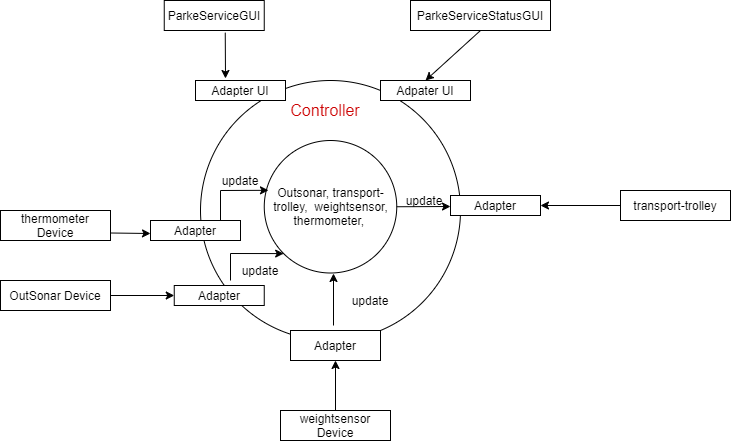

The diagram above was exported from draw.io. Its source (the exported page's mxGraphModel, read from the mxfile embedded in the PNG):
<mxGraphModel dx="1038" dy="547" grid="1" gridSize="10" guides="1" tooltips="1" connect="1" arrows="1" fold="1" page="1" pageScale="1" pageWidth="827" pageHeight="1169" math="0" shadow="0">
  <root>
    <mxCell id="0" />
    <mxCell id="1" parent="0" />
    <mxCell id="KCaHhk7EHUR55j_sz_AD-1" value="" style="ellipse;whiteSpace=wrap;html=1;aspect=fixed;" parent="1" vertex="1">
      <mxGeometry x="210" y="130" width="260" height="260" as="geometry" />
    </mxCell>
    <mxCell id="KCaHhk7EHUR55j_sz_AD-2" value="Outsonar, transport-trolley,&amp;nbsp; weightsensor, thermometer,&amp;nbsp;" style="ellipse;whiteSpace=wrap;html=1;aspect=fixed;" parent="1" vertex="1">
      <mxGeometry x="273.75" y="190" width="132.5" height="132.5" as="geometry" />
    </mxCell>
    <mxCell id="KCaHhk7EHUR55j_sz_AD-3" value="&lt;font style=&quot;font-size: 16px&quot; color=&quot;#cc0000&quot;&gt;Controller&lt;/font&gt;" style="text;html=1;strokeColor=none;fillColor=none;align=center;verticalAlign=middle;whiteSpace=wrap;rounded=0;" parent="1" vertex="1">
      <mxGeometry x="290" y="150" width="90" height="20" as="geometry" />
    </mxCell>
    <mxCell id="KCaHhk7EHUR55j_sz_AD-13" value="" style="edgeStyle=orthogonalEdgeStyle;rounded=0;orthogonalLoop=1;jettySize=auto;html=1;" parent="1" source="KCaHhk7EHUR55j_sz_AD-5" target="KCaHhk7EHUR55j_sz_AD-11" edge="1">
      <mxGeometry relative="1" as="geometry" />
    </mxCell>
    <mxCell id="KCaHhk7EHUR55j_sz_AD-5" value="OutSonar Device" style="rounded=0;whiteSpace=wrap;html=1;" parent="1" vertex="1">
      <mxGeometry x="10" y="330" width="110" height="30" as="geometry" />
    </mxCell>
    <mxCell id="KCaHhk7EHUR55j_sz_AD-6" value="transport-trolley" style="rounded=0;whiteSpace=wrap;html=1;" parent="1" vertex="1">
      <mxGeometry x="630" y="240" width="110" height="30" as="geometry" />
    </mxCell>
    <mxCell id="KCaHhk7EHUR55j_sz_AD-7" value="weightsensor Device" style="rounded=0;whiteSpace=wrap;html=1;" parent="1" vertex="1">
      <mxGeometry x="290" y="460" width="110" height="30" as="geometry" />
    </mxCell>
    <mxCell id="KCaHhk7EHUR55j_sz_AD-8" value="thermometer Device" style="rounded=0;whiteSpace=wrap;html=1;" parent="1" vertex="1">
      <mxGeometry x="10" y="260" width="110" height="30" as="geometry" />
    </mxCell>
    <mxCell id="KCaHhk7EHUR55j_sz_AD-9" value="" style="endArrow=classic;html=1;exitX=1;exitY=0.75;exitDx=0;exitDy=0;" parent="1" source="KCaHhk7EHUR55j_sz_AD-8" edge="1">
      <mxGeometry width="50" height="50" relative="1" as="geometry">
        <mxPoint x="390" y="360" as="sourcePoint" />
        <mxPoint x="160" y="283" as="targetPoint" />
      </mxGeometry>
    </mxCell>
    <mxCell id="KCaHhk7EHUR55j_sz_AD-10" value="Adapter" style="rounded=0;whiteSpace=wrap;html=1;" parent="1" vertex="1">
      <mxGeometry x="160" y="270" width="90" height="20" as="geometry" />
    </mxCell>
    <mxCell id="KCaHhk7EHUR55j_sz_AD-11" value="Adapter" style="rounded=0;whiteSpace=wrap;html=1;" parent="1" vertex="1">
      <mxGeometry x="183.75" y="335" width="90" height="20" as="geometry" />
    </mxCell>
    <mxCell id="KCaHhk7EHUR55j_sz_AD-14" value="" style="endArrow=classic;html=1;entryX=0.032;entryY=0.376;entryDx=0;entryDy=0;entryPerimeter=0;rounded=0;" parent="1" target="KCaHhk7EHUR55j_sz_AD-2" edge="1">
      <mxGeometry width="50" height="50" relative="1" as="geometry">
        <mxPoint x="230" y="270" as="sourcePoint" />
        <mxPoint x="440" y="310" as="targetPoint" />
        <Array as="points">
          <mxPoint x="230" y="240" />
        </Array>
      </mxGeometry>
    </mxCell>
    <mxCell id="KCaHhk7EHUR55j_sz_AD-15" value="" style="endArrow=classic;html=1;entryX=0;entryY=1;entryDx=0;entryDy=0;rounded=0;" parent="1" target="KCaHhk7EHUR55j_sz_AD-2" edge="1">
      <mxGeometry width="50" height="50" relative="1" as="geometry">
        <mxPoint x="240" y="330" as="sourcePoint" />
        <mxPoint x="287.99" y="249.82000000000005" as="targetPoint" />
        <Array as="points">
          <mxPoint x="240" y="303" />
        </Array>
      </mxGeometry>
    </mxCell>
    <mxCell id="KCaHhk7EHUR55j_sz_AD-16" value="" style="rounded=0;whiteSpace=wrap;html=1;" parent="1" vertex="1">
      <mxGeometry x="300" y="380" width="90" height="30" as="geometry" />
    </mxCell>
    <mxCell id="KCaHhk7EHUR55j_sz_AD-17" value="Adapter" style="text;html=1;strokeColor=none;fillColor=none;align=center;verticalAlign=middle;whiteSpace=wrap;rounded=0;" parent="1" vertex="1">
      <mxGeometry x="325" y="385" width="40" height="20" as="geometry" />
    </mxCell>
    <mxCell id="KCaHhk7EHUR55j_sz_AD-18" value="" style="endArrow=classic;html=1;exitX=0.5;exitY=0;exitDx=0;exitDy=0;entryX=0.5;entryY=1;entryDx=0;entryDy=0;" parent="1" source="KCaHhk7EHUR55j_sz_AD-7" target="KCaHhk7EHUR55j_sz_AD-16" edge="1">
      <mxGeometry width="50" height="50" relative="1" as="geometry">
        <mxPoint x="390" y="360" as="sourcePoint" />
        <mxPoint x="440" y="310" as="targetPoint" />
      </mxGeometry>
    </mxCell>
    <mxCell id="KCaHhk7EHUR55j_sz_AD-19" value="" style="endArrow=classic;html=1;exitX=0.75;exitY=0;exitDx=0;exitDy=0;" parent="1" edge="1">
      <mxGeometry width="50" height="50" relative="1" as="geometry">
        <mxPoint x="343" y="375" as="sourcePoint" />
        <mxPoint x="343" y="323" as="targetPoint" />
      </mxGeometry>
    </mxCell>
    <mxCell id="KCaHhk7EHUR55j_sz_AD-21" value="update" style="text;html=1;strokeColor=none;fillColor=none;align=center;verticalAlign=middle;whiteSpace=wrap;rounded=0;" parent="1" vertex="1">
      <mxGeometry x="360" y="340" width="40" height="20" as="geometry" />
    </mxCell>
    <mxCell id="KCaHhk7EHUR55j_sz_AD-22" value="update" style="text;html=1;strokeColor=none;fillColor=none;align=center;verticalAlign=middle;whiteSpace=wrap;rounded=0;" parent="1" vertex="1">
      <mxGeometry x="250" y="310" width="40" height="20" as="geometry" />
    </mxCell>
    <mxCell id="KCaHhk7EHUR55j_sz_AD-23" value="update" style="text;html=1;strokeColor=none;fillColor=none;align=center;verticalAlign=middle;whiteSpace=wrap;rounded=0;" parent="1" vertex="1">
      <mxGeometry x="230" y="220" width="40" height="20" as="geometry" />
    </mxCell>
    <mxCell id="KCaHhk7EHUR55j_sz_AD-24" value="Adapter UI&lt;span style=&quot;color: rgba(0 , 0 , 0 , 0) ; font-family: monospace ; font-size: 0px&quot;&gt;%3CmxGraphModel%3E%3Croot%3E%3CmxCell%20id%3D%220%22%2F%3E%3CmxCell%20id%3D%221%22%20parent%3D%220%22%2F%3E%3CmxCell%20id%3D%222%22%20value%3D%22%22%20style%3D%22rounded%3D0%3BwhiteSpace%3Dwrap%3Bhtml%3D1%3B%22%20vertex%3D%221%22%20parent%3D%221%22%3E%3CmxGeometry%20x%3D%22205%22%20y%3D%22130%22%20width%3D%2290%22%20height%3D%2220%22%20as%3D%22geometry%22%2F%3E%3C%2FmxCell%3E%3C%2Froot%3E%3C%2FmxGraphModel%3E&lt;/span&gt;" style="rounded=0;whiteSpace=wrap;html=1;" parent="1" vertex="1">
      <mxGeometry x="205" y="130" width="90" height="20" as="geometry" />
    </mxCell>
    <mxCell id="KCaHhk7EHUR55j_sz_AD-25" value="Adpater UI" style="rounded=0;whiteSpace=wrap;html=1;" parent="1" vertex="1">
      <mxGeometry x="390" y="130" width="90" height="20" as="geometry" />
    </mxCell>
    <mxCell id="KCaHhk7EHUR55j_sz_AD-26" value="&lt;div style=&quot;text-align: left&quot;&gt;ParkeServiceGUI&lt;/div&gt;" style="rounded=0;whiteSpace=wrap;html=1;" parent="1" vertex="1">
      <mxGeometry x="173.75" y="50" width="100" height="30" as="geometry" />
    </mxCell>
    <mxCell id="KCaHhk7EHUR55j_sz_AD-27" value="&lt;div style=&quot;text-align: left&quot;&gt;ParkeServiceStatusGUI&lt;/div&gt;" style="rounded=0;whiteSpace=wrap;html=1;" parent="1" vertex="1">
      <mxGeometry x="420" y="50" width="140" height="30" as="geometry" />
    </mxCell>
    <mxCell id="KCaHhk7EHUR55j_sz_AD-28" value="" style="endArrow=classic;html=1;entryX=0.5;entryY=0;entryDx=0;entryDy=0;exitX=0.5;exitY=1;exitDx=0;exitDy=0;" parent="1" source="KCaHhk7EHUR55j_sz_AD-27" target="KCaHhk7EHUR55j_sz_AD-25" edge="1">
      <mxGeometry width="50" height="50" relative="1" as="geometry">
        <mxPoint x="390" y="260" as="sourcePoint" />
        <mxPoint x="440" y="210" as="targetPoint" />
      </mxGeometry>
    </mxCell>
    <mxCell id="KCaHhk7EHUR55j_sz_AD-29" value="" style="endArrow=classic;html=1;exitX=0.61;exitY=1.073;exitDx=0;exitDy=0;exitPerimeter=0;" parent="1" source="KCaHhk7EHUR55j_sz_AD-26" edge="1">
      <mxGeometry width="50" height="50" relative="1" as="geometry">
        <mxPoint x="500" y="90" as="sourcePoint" />
        <mxPoint x="235" y="128" as="targetPoint" />
      </mxGeometry>
    </mxCell>
    <mxCell id="KCaHhk7EHUR55j_sz_AD-32" value="Adapter" style="rounded=0;whiteSpace=wrap;html=1;" parent="1" vertex="1">
      <mxGeometry x="460" y="245" width="90" height="20" as="geometry" />
    </mxCell>
    <mxCell id="KCaHhk7EHUR55j_sz_AD-34" value="" style="endArrow=classic;html=1;entryX=1;entryY=0.5;entryDx=0;entryDy=0;exitX=0;exitY=0.5;exitDx=0;exitDy=0;" parent="1" source="KCaHhk7EHUR55j_sz_AD-6" target="KCaHhk7EHUR55j_sz_AD-32" edge="1">
      <mxGeometry width="50" height="50" relative="1" as="geometry">
        <mxPoint x="630" y="260" as="sourcePoint" />
        <mxPoint x="450" y="220" as="targetPoint" />
      </mxGeometry>
    </mxCell>
    <mxCell id="5xyxiSykO6Q-S1YMHfh9-1" value="" style="endArrow=classic;html=1;exitX=1;exitY=0.5;exitDx=0;exitDy=0;" parent="1" source="KCaHhk7EHUR55j_sz_AD-2" edge="1">
      <mxGeometry width="50" height="50" relative="1" as="geometry">
        <mxPoint x="353" y="385" as="sourcePoint" />
        <mxPoint x="460" y="256" as="targetPoint" />
      </mxGeometry>
    </mxCell>
    <mxCell id="5xyxiSykO6Q-S1YMHfh9-2" value="update" style="text;html=1;strokeColor=none;fillColor=none;align=center;verticalAlign=middle;whiteSpace=wrap;rounded=0;" parent="1" vertex="1">
      <mxGeometry x="414" y="240" width="40" height="20" as="geometry" />
    </mxCell>
  </root>
</mxGraphModel>